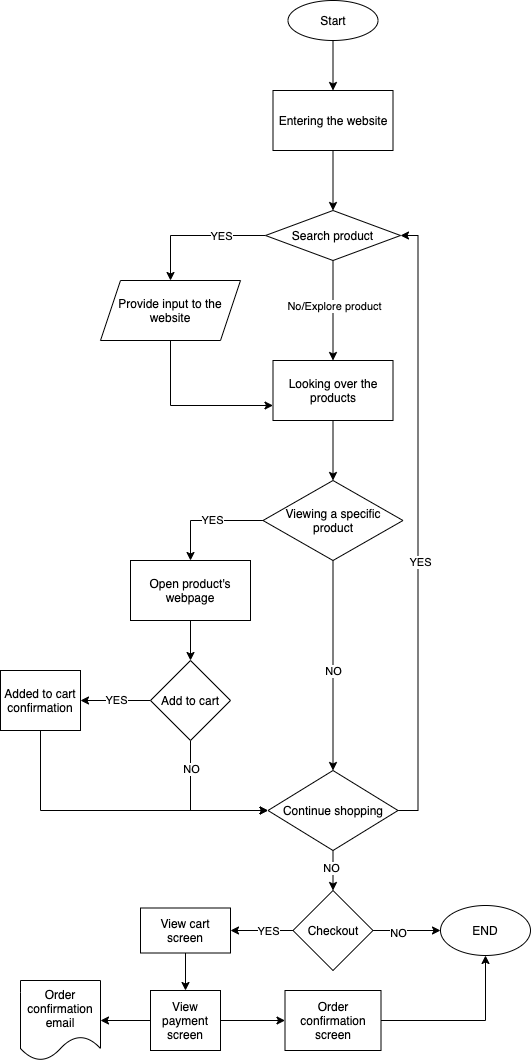

The diagram above was exported from draw.io. Its source (the exported page's mxGraphModel, read from the mxfile embedded in the PNG):
<mxGraphModel dx="872" dy="552" grid="1" gridSize="10" guides="1" tooltips="1" connect="1" arrows="1" fold="1" page="1" pageScale="1" pageWidth="827" pageHeight="1169" math="0" shadow="0">
  <root>
    <mxCell id="0" />
    <mxCell id="1" parent="0" />
    <mxCell id="4" style="edgeStyle=orthogonalEdgeStyle;rounded=0;orthogonalLoop=1;jettySize=auto;html=1;entryX=0.5;entryY=0;entryDx=0;entryDy=0;" parent="1" source="2" target="3" edge="1">
      <mxGeometry relative="1" as="geometry" />
    </mxCell>
    <mxCell id="2" value="Start" style="ellipse;whiteSpace=wrap;html=1;" parent="1" vertex="1">
      <mxGeometry x="317.5" y="40" width="90" height="40" as="geometry" />
    </mxCell>
    <mxCell id="6" style="edgeStyle=orthogonalEdgeStyle;rounded=0;orthogonalLoop=1;jettySize=auto;html=1;entryX=0.5;entryY=0;entryDx=0;entryDy=0;" edge="1" parent="1" source="3" target="5">
      <mxGeometry relative="1" as="geometry" />
    </mxCell>
    <mxCell id="3" value="Entering the website" style="rounded=0;whiteSpace=wrap;html=1;" parent="1" vertex="1">
      <mxGeometry x="302.5" y="130" width="120" height="60" as="geometry" />
    </mxCell>
    <mxCell id="8" style="edgeStyle=orthogonalEdgeStyle;rounded=0;orthogonalLoop=1;jettySize=auto;html=1;entryX=0.5;entryY=0;entryDx=0;entryDy=0;" edge="1" parent="1" source="5" target="23">
      <mxGeometry relative="1" as="geometry">
        <mxPoint x="220" y="310" as="targetPoint" />
      </mxGeometry>
    </mxCell>
    <mxCell id="9" value="YES" style="edgeLabel;html=1;align=center;verticalAlign=middle;resizable=0;points=[];" vertex="1" connectable="0" parent="8">
      <mxGeometry x="-0.0241" y="1" relative="1" as="geometry">
        <mxPoint x="23" y="-1" as="offset" />
      </mxGeometry>
    </mxCell>
    <mxCell id="11" style="edgeStyle=orthogonalEdgeStyle;rounded=0;orthogonalLoop=1;jettySize=auto;html=1;entryX=0.5;entryY=0;entryDx=0;entryDy=0;" edge="1" parent="1" source="5" target="10">
      <mxGeometry relative="1" as="geometry" />
    </mxCell>
    <mxCell id="13" value="No/Explore product" style="edgeLabel;html=1;align=center;verticalAlign=middle;resizable=0;points=[];" vertex="1" connectable="0" parent="11">
      <mxGeometry x="-0.1" y="1" relative="1" as="geometry">
        <mxPoint as="offset" />
      </mxGeometry>
    </mxCell>
    <mxCell id="5" value="Search product" style="rhombus;whiteSpace=wrap;html=1;" parent="1" vertex="1">
      <mxGeometry x="295" y="250" width="135" height="50" as="geometry" />
    </mxCell>
    <mxCell id="12" style="edgeStyle=orthogonalEdgeStyle;rounded=0;orthogonalLoop=1;jettySize=auto;html=1;entryX=0;entryY=0.75;entryDx=0;entryDy=0;exitX=0.5;exitY=1;exitDx=0;exitDy=0;" edge="1" parent="1" source="23" target="10">
      <mxGeometry relative="1" as="geometry">
        <mxPoint x="220" y="370" as="sourcePoint" />
      </mxGeometry>
    </mxCell>
    <mxCell id="15" style="edgeStyle=orthogonalEdgeStyle;rounded=0;orthogonalLoop=1;jettySize=auto;html=1;entryX=0.5;entryY=0;entryDx=0;entryDy=0;" edge="1" parent="1" source="10" target="14">
      <mxGeometry relative="1" as="geometry" />
    </mxCell>
    <mxCell id="10" value="Looking over the products" style="rounded=0;whiteSpace=wrap;html=1;" vertex="1" parent="1">
      <mxGeometry x="302.5" y="400" width="120" height="60" as="geometry" />
    </mxCell>
    <mxCell id="17" style="edgeStyle=orthogonalEdgeStyle;rounded=0;orthogonalLoop=1;jettySize=auto;html=1;entryX=0.5;entryY=0;entryDx=0;entryDy=0;" edge="1" parent="1" source="14" target="16">
      <mxGeometry relative="1" as="geometry" />
    </mxCell>
    <mxCell id="18" value="YES" style="edgeLabel;html=1;align=center;verticalAlign=middle;resizable=0;points=[];" vertex="1" connectable="0" parent="17">
      <mxGeometry x="-0.0879" y="-1" relative="1" as="geometry">
        <mxPoint as="offset" />
      </mxGeometry>
    </mxCell>
    <mxCell id="20" style="edgeStyle=orthogonalEdgeStyle;rounded=0;orthogonalLoop=1;jettySize=auto;html=1;entryX=0.5;entryY=0;entryDx=0;entryDy=0;" edge="1" parent="1" source="14" target="19">
      <mxGeometry relative="1" as="geometry" />
    </mxCell>
    <mxCell id="22" value="NO" style="edgeLabel;html=1;align=center;verticalAlign=middle;resizable=0;points=[];" vertex="1" connectable="0" parent="20">
      <mxGeometry x="0.1515" y="4" relative="1" as="geometry">
        <mxPoint x="-4" y="-11" as="offset" />
      </mxGeometry>
    </mxCell>
    <mxCell id="14" value="Viewing a specific product" style="rhombus;whiteSpace=wrap;html=1;" vertex="1" parent="1">
      <mxGeometry x="292.5" y="520" width="140" height="80" as="geometry" />
    </mxCell>
    <mxCell id="34" style="edgeStyle=orthogonalEdgeStyle;rounded=0;orthogonalLoop=1;jettySize=auto;html=1;entryX=0.5;entryY=0;entryDx=0;entryDy=0;" edge="1" parent="1" source="16" target="31">
      <mxGeometry relative="1" as="geometry" />
    </mxCell>
    <mxCell id="16" value="Open product's webpage" style="rounded=0;whiteSpace=wrap;html=1;" vertex="1" parent="1">
      <mxGeometry x="160" y="600" width="120" height="60" as="geometry" />
    </mxCell>
    <mxCell id="24" style="edgeStyle=orthogonalEdgeStyle;rounded=0;orthogonalLoop=1;jettySize=auto;html=1;entryX=1;entryY=0.5;entryDx=0;entryDy=0;exitX=1;exitY=0.5;exitDx=0;exitDy=0;" edge="1" parent="1" source="19" target="5">
      <mxGeometry relative="1" as="geometry" />
    </mxCell>
    <mxCell id="25" value="YES" style="edgeLabel;html=1;align=center;verticalAlign=middle;resizable=0;points=[];" vertex="1" connectable="0" parent="24">
      <mxGeometry x="-0.1211" y="-2" relative="1" as="geometry">
        <mxPoint as="offset" />
      </mxGeometry>
    </mxCell>
    <mxCell id="27" style="edgeStyle=orthogonalEdgeStyle;rounded=0;orthogonalLoop=1;jettySize=auto;html=1;entryX=0.5;entryY=0;entryDx=0;entryDy=0;" edge="1" parent="1" source="19" target="26">
      <mxGeometry relative="1" as="geometry" />
    </mxCell>
    <mxCell id="49" value="NO" style="edgeLabel;html=1;align=center;verticalAlign=middle;resizable=0;points=[];" vertex="1" connectable="0" parent="27">
      <mxGeometry x="-0.16" y="-2" relative="1" as="geometry">
        <mxPoint as="offset" />
      </mxGeometry>
    </mxCell>
    <mxCell id="19" value="Continue shopping" style="rhombus;whiteSpace=wrap;html=1;" vertex="1" parent="1">
      <mxGeometry x="297.5" y="810" width="130" height="80" as="geometry" />
    </mxCell>
    <mxCell id="23" value="&lt;span&gt;Provide input to the website&lt;/span&gt;" style="shape=parallelogram;perimeter=parallelogramPerimeter;whiteSpace=wrap;html=1;fixedSize=1;" vertex="1" parent="1">
      <mxGeometry x="130" y="320" width="140" height="60" as="geometry" />
    </mxCell>
    <mxCell id="29" style="edgeStyle=orthogonalEdgeStyle;rounded=0;orthogonalLoop=1;jettySize=auto;html=1;entryX=0;entryY=0.5;entryDx=0;entryDy=0;" edge="1" parent="1" source="26" target="28">
      <mxGeometry relative="1" as="geometry" />
    </mxCell>
    <mxCell id="30" value="NO" style="edgeLabel;html=1;align=center;verticalAlign=middle;resizable=0;points=[];" vertex="1" connectable="0" parent="29">
      <mxGeometry x="-0.2704" y="-2" relative="1" as="geometry">
        <mxPoint as="offset" />
      </mxGeometry>
    </mxCell>
    <mxCell id="41" style="edgeStyle=orthogonalEdgeStyle;rounded=0;orthogonalLoop=1;jettySize=auto;html=1;entryX=1;entryY=0.5;entryDx=0;entryDy=0;" edge="1" parent="1" source="26" target="40">
      <mxGeometry relative="1" as="geometry" />
    </mxCell>
    <mxCell id="42" value="YES" style="edgeLabel;html=1;align=center;verticalAlign=middle;resizable=0;points=[];" vertex="1" connectable="0" parent="41">
      <mxGeometry x="-0.2512" y="4" relative="1" as="geometry">
        <mxPoint x="-2" y="-4" as="offset" />
      </mxGeometry>
    </mxCell>
    <mxCell id="26" value="Checkout" style="rhombus;whiteSpace=wrap;html=1;" vertex="1" parent="1">
      <mxGeometry x="322.5" y="930" width="80" height="80" as="geometry" />
    </mxCell>
    <mxCell id="28" value="END" style="ellipse;whiteSpace=wrap;html=1;" vertex="1" parent="1">
      <mxGeometry x="470" y="945" width="90" height="50" as="geometry" />
    </mxCell>
    <mxCell id="32" style="edgeStyle=orthogonalEdgeStyle;rounded=0;orthogonalLoop=1;jettySize=auto;html=1;entryX=0;entryY=0.5;entryDx=0;entryDy=0;exitX=0.5;exitY=1;exitDx=0;exitDy=0;" edge="1" parent="1" source="31" target="19">
      <mxGeometry relative="1" as="geometry" />
    </mxCell>
    <mxCell id="33" value="NO" style="edgeLabel;html=1;align=center;verticalAlign=middle;resizable=0;points=[];" vertex="1" connectable="0" parent="32">
      <mxGeometry x="-0.1333" y="3" relative="1" as="geometry">
        <mxPoint x="-3" y="-36" as="offset" />
      </mxGeometry>
    </mxCell>
    <mxCell id="36" style="edgeStyle=orthogonalEdgeStyle;rounded=0;orthogonalLoop=1;jettySize=auto;html=1;entryX=1;entryY=0.5;entryDx=0;entryDy=0;" edge="1" parent="1" source="31" target="35">
      <mxGeometry relative="1" as="geometry" />
    </mxCell>
    <mxCell id="39" value="YES" style="edgeLabel;html=1;align=center;verticalAlign=middle;resizable=0;points=[];" vertex="1" connectable="0" parent="36">
      <mxGeometry x="-0.0298" y="-1" relative="1" as="geometry">
        <mxPoint x="-1" as="offset" />
      </mxGeometry>
    </mxCell>
    <mxCell id="31" value="Add to cart" style="rhombus;whiteSpace=wrap;html=1;" vertex="1" parent="1">
      <mxGeometry x="180" y="700" width="80" height="80" as="geometry" />
    </mxCell>
    <mxCell id="37" style="edgeStyle=orthogonalEdgeStyle;rounded=0;orthogonalLoop=1;jettySize=auto;html=1;entryX=0;entryY=0.5;entryDx=0;entryDy=0;exitX=0.5;exitY=1;exitDx=0;exitDy=0;" edge="1" parent="1" source="35" target="19">
      <mxGeometry relative="1" as="geometry" />
    </mxCell>
    <mxCell id="35" value="Added to cart confirmation" style="rounded=0;whiteSpace=wrap;html=1;" vertex="1" parent="1">
      <mxGeometry x="30" y="710" width="80" height="60" as="geometry" />
    </mxCell>
    <mxCell id="44" style="edgeStyle=orthogonalEdgeStyle;rounded=0;orthogonalLoop=1;jettySize=auto;html=1;entryX=0.5;entryY=0;entryDx=0;entryDy=0;" edge="1" parent="1" source="40" target="43">
      <mxGeometry relative="1" as="geometry" />
    </mxCell>
    <mxCell id="40" value="View cart screen" style="rounded=0;whiteSpace=wrap;html=1;" vertex="1" parent="1">
      <mxGeometry x="170" y="947.5" width="90" height="45" as="geometry" />
    </mxCell>
    <mxCell id="47" style="edgeStyle=orthogonalEdgeStyle;rounded=0;orthogonalLoop=1;jettySize=auto;html=1;entryX=1;entryY=0.5;entryDx=0;entryDy=0;" edge="1" parent="1" source="43" target="46">
      <mxGeometry relative="1" as="geometry" />
    </mxCell>
    <mxCell id="51" style="edgeStyle=orthogonalEdgeStyle;rounded=0;orthogonalLoop=1;jettySize=auto;html=1;entryX=0;entryY=0.5;entryDx=0;entryDy=0;" edge="1" parent="1" source="43" target="50">
      <mxGeometry relative="1" as="geometry" />
    </mxCell>
    <mxCell id="43" value="View payment screen" style="rounded=0;whiteSpace=wrap;html=1;" vertex="1" parent="1">
      <mxGeometry x="180" y="1030" width="70" height="60" as="geometry" />
    </mxCell>
    <mxCell id="46" value="Order confirmation email" style="shape=document;whiteSpace=wrap;html=1;boundedLbl=1;" vertex="1" parent="1">
      <mxGeometry x="50" y="1020" width="80" height="80" as="geometry" />
    </mxCell>
    <mxCell id="52" style="edgeStyle=orthogonalEdgeStyle;rounded=0;orthogonalLoop=1;jettySize=auto;html=1;entryX=0.5;entryY=1;entryDx=0;entryDy=0;" edge="1" parent="1" source="50" target="28">
      <mxGeometry relative="1" as="geometry" />
    </mxCell>
    <mxCell id="50" value="&lt;span&gt;Order confirmation screen&lt;/span&gt;" style="rounded=0;whiteSpace=wrap;html=1;" vertex="1" parent="1">
      <mxGeometry x="314.5" y="1030" width="96" height="60" as="geometry" />
    </mxCell>
  </root>
</mxGraphModel>